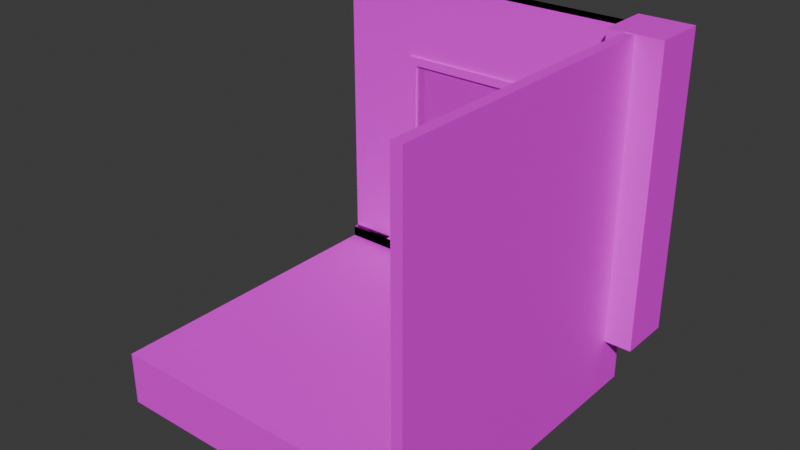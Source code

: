 # Source: modularbuilding2.0.blend  (saved by Blender 4.3.34; exported with 4.5.12 LTS)
import bpy
from mathutils import Matrix  # noqa: F401  (used for matrix-valued properties, if any)

bpy.ops.wm.read_factory_settings(use_empty=True)
scene = bpy.context.scene
scene.name = 'Scene'

# ---- collections
col_outside = bpy.data.collections.new('Outside'); scene.collection.children.link(col_outside)
col_inside = bpy.data.collections.new('Inside'); scene.collection.children.link(col_inside)

# ---- images (referenced by path relative to the original .blend; pixels are not part of the script)
import os
ASSET_DIR = os.environ.get("B2B_ASSET_DIR", "")  # directory of the original .blend (textures are referenced by path, not embedded)
HERE = os.path.dirname(os.path.abspath(__file__))  # packed textures are extracted next to this script under _unpacked/

def load_image(name, relpath, width, height, colorspace="sRGB"):
    """Load a texture the original file referenced (path relative to the .blend, or extracted next to this script)."""
    p = next((c for c in (os.path.join(HERE, relpath), os.path.join(ASSET_DIR, relpath)) if relpath and os.path.exists(c)), "")
    if p:
        img = bpy.data.images.load(p, check_existing=True)
        img.name = name
    else:  # same state as the original file: an image datablock whose file is absent (Cycles renders it pink)
        img = bpy.data.images.new(name, width, height)
        img.source = "FILE"
        img.filepath = "//" + (relpath or name)
    img.colorspace_settings.name = colorspace
    return img
img_colortemplate_png = load_image('ColorTemplate.png', 'ColorTemplate.png', 1024, 1024, 'sRGB')

# ---- materials (node trees are filled in below, after node groups)
mat_base = bpy.data.materials.new('Base')
mat_base.alpha_threshold = 0.0
mat_base.use_transparent_shadow = False
mat_base.roughness = 0.5
mat_base.line_color = (0.0, 0.0, 0.0, 1.0)

# ---- material node trees
mat_base.use_nodes = True; mat_base.node_tree.nodes.clear()
_N = mat_base.node_tree.nodes; _L = mat_base.node_tree.links
n0 = _N.new('ShaderNodeOutputMaterial'); n0.name = 'Material Output'; n0.location = (300, 300)
n1 = _N.new('ShaderNodeBsdfPrincipled'); n1.name = 'Principled BSDF'; n1.location = (10, 300)
n1.inputs[3].default_value = 1.45
n2 = _N.new('ShaderNodeTexImage'); n2.name = 'Image Texture'; n2.location = (-323, 240)
n2.image = img_colortemplate_png
_L.new(n1.outputs[0], n0.inputs[0])
_L.new(n2.outputs[0], n1.inputs[0])
n0.is_active_output = True

# ---- world
world_world = bpy.data.worlds.new('World'); scene.world = world_world
world_world.use_nodes = True; world_world.node_tree.nodes.clear()
_N = world_world.node_tree.nodes; _L = world_world.node_tree.links
n0 = _N.new('ShaderNodeOutputWorld'); n0.name = 'World Output'; n0.location = (300, 300)
n1 = _N.new('ShaderNodeBackground'); n1.name = 'Background'; n1.location = (10, 300)
n1.inputs[0].default_value = (0.05088, 0.05088, 0.05088, 1.0)
_L.new(n1.outputs[0], n0.inputs[0])
n0.is_active_output = True
world_world.color = (0.05088, 0.05088, 0.05088)
world_world.use_sun_shadow = False
world_world.sun_shadow_jitter_overblur = 0.0

# ---- meshes
me_cube = bpy.data.meshes.new('Cube')
me_cube.from_pydata([(-1.0, -1.0, -1.0), (-1.0, -1.0, 1.0), (-1.0, 1.0, -1.0), (-1.0, 1.0, 1.0), (1.0, -1.0, -1.0), (1.0, -1.0, 1.0), (1.0, 1.0, -1.0), (1.0, 1.0, 1.0)], [], [(0, 1, 3, 2), (2, 3, 7, 6), (6, 7, 5, 4), (4, 5, 1, 0), (2, 6, 4, 0), (7, 3, 1, 5)])
_uv = me_cube.uv_layers.new(name='UVMap')
_uv.uv.foreach_set('vector', [0.1834, 0.379, 0.1834, 0.379, 0.1834, 0.379, 0.1834, 0.379, 0.1834, 0.379, 0.1834, 0.379, 0.1834, 0.379, 0.1834, 0.379, 0.1834, 0.379, 0.1834, 0.379, 0.1834, 0.379, 0.1834, 0.379, 0.1834, 0.379, 0.1834, 0.379, 0.1834, 0.379, 0.1834, 0.379, 0.1834, 0.379, 0.1834, 0.379, 0.1834, 0.379, 0.1834, 0.379, 0.1834, 0.379, 0.1834, 0.379, 0.1834, 0.379, 0.1834, 0.379])
me_cube.materials.append(mat_base)
me_cube.update()
me_plane = bpy.data.meshes.new('Plane')
me_plane.from_pydata([(-3.0, -1.0, -0.2), (3.0, -1.0, -0.2), (-3.0, 1.0, -0.2), (3.0, 1.0, -0.2), (-3.0, -1.0, 5.3), (3.0, -1.0, 5.3), (-3.0, 1.0, 5.3), (3.0, 1.0, 5.3), (-3.0, 1.0, -2.384e-07), (3.0, 1.0, 0.0), (3.0, -1.0, -2.384e-07), (-3.0, -1.0, 0.0), (-3.0, -2.0, -0.2), (3.0, -2.0, -0.2), (-3.0, -2.0, 0.0), (3.0, -2.0, -2.384e-07)], [], [(0, 2, 3, 1), (4, 5, 7, 6), (9, 8, 6, 7), (11, 10, 5, 4), (10, 9, 7, 5), (8, 11, 4, 6), (2, 0, 11, 8), (1, 3, 9, 10), (1, 10, 15, 13), (3, 2, 8, 9), (12, 13, 15, 14), (0, 1, 13, 12), (11, 0, 12, 14), (10, 11, 14, 15)])
_uv = me_plane.uv_layers.new(name='UVMap')
_uv.uv.foreach_set('vector', [0.1835, 0.3717, 0.1835, 0.3717, 0.1835, 0.3717, 0.1835, 0.3717, 0.2227, 0.7916, 0.2227, 0.7916, 0.2227, 0.7916, 0.2227, 0.7916, 0.2227, 0.7916, 0.2227, 0.7916, 0.2227, 0.7916, 0.2227, 0.7916, 0.2227, 0.7916, 0.2227, 0.7916, 0.2227, 0.7916, 0.2227, 0.7916, 0.2227, 0.7916, 0.2227, 0.7916, 0.2227, 0.7916, 0.2227, 0.7916, 0.2227, 0.7916, 0.2227, 0.7916, 0.2227, 0.7916, 0.2227, 0.7916, 0.1835, 0.3717, 0.1835, 0.3717, 0.1835, 0.3717, 0.1835, 0.3717, 0.1835, 0.3717, 0.1835, 0.3717, 0.1835, 0.3717, 0.1835, 0.3717, 0.1835, 0.3717, 0.1835, 0.3717, 0.1835, 0.3717, 0.1835, 0.3717, 0.1835, 0.3717, 0.1835, 0.3717, 0.1835, 0.3717, 0.1835, 0.3717, 0.1835, 0.3717, 0.1835, 0.3717, 0.1835, 0.3717, 0.1835, 0.3717, 0.1835, 0.3717, 0.1835, 0.3717, 0.1835, 0.3717, 0.1835, 0.3717, 0.1835, 0.3717, 0.1835, 0.3717, 0.1835, 0.3717, 0.1835, 0.3717, 0.1835, 0.3717, 0.1835, 0.3717, 0.1835, 0.3717, 0.1835, 0.3717])
me_plane.materials.append(mat_base)
me_plane.update()
me_plane_002 = bpy.data.meshes.new('Plane.002')
me_plane_002.from_pydata([(-1.999, -0.1718, 0.1), (1.999, -0.1718, 0.1), (-1.999, -0.1718, -0.1), (1.999, -0.1718, -0.1), (-0.9716, 3.229, 0.1), (0.9716, 3.229, 0.1), (-0.9716, 3.229, -0.1), (0.9716, 3.229, -0.1), (-0.9716, 1.324, -0.1), (0.9716, 1.324, -0.1), (0.9716, 1.324, 0.1), (-0.9716, 1.324, 0.1), (-1.999, -0.1718, 0.2), (1.999, -0.1718, 0.2), (-1.999, 2.384e-07, 0.2), (1.999, 0.0, 0.2), (-1.999, 4.553, 0.1), (1.999, 4.553, 0.1), (1.999, 4.553, -0.1), (-1.999, 4.553, -0.1), (-1.999, 0.0, -0.1), (1.999, 0.0, 0.1), (1.999, 2.384e-07, -0.1), (-1.999, 2.384e-07, 0.1), (-1.074, 3.361, 0.1), (1.074, 3.361, 0.1), (1.074, 1.192, 0.1), (-1.074, 1.192, 0.1), (1.074, 3.361, -0.1), (-1.074, 3.361, -0.1), (-1.074, 1.192, -0.1), (1.074, 1.192, -0.1), (-0.9716, 3.229, 0.1426), (0.9716, 3.229, 0.1426), (0.9716, 3.229, -0.1426), (-0.9716, 3.229, -0.1426), (-0.9716, 1.324, -0.1426), (0.9716, 1.324, 0.1426), (0.9716, 1.324, -0.1426), (-0.9716, 1.324, 0.1426), (-1.074, 3.361, 0.1426), (1.074, 3.361, -0.1426), (1.074, 1.192, -0.1426), (-1.074, 1.192, 0.1426), (1.074, 3.361, 0.1426), (1.074, 1.192, 0.1426), (-1.074, 3.361, -0.1426), (-1.074, 1.192, -0.1426)], [], [(0, 2, 3, 1), (16, 17, 18, 19), (9, 8, 11, 10), (7, 9, 10, 5), (21, 22, 18, 17), (20, 23, 16, 19), (2, 0, 23, 20), (1, 3, 22, 21), (1, 21, 15, 13), (3, 2, 20, 22), (12, 13, 15, 14), (0, 1, 13, 12), (23, 0, 12, 14), (21, 23, 14, 15), (24, 25, 17, 16), (28, 29, 19, 18), (29, 30, 20, 19), (25, 26, 21, 17), (31, 28, 18, 22), (27, 24, 16, 23), (26, 27, 23, 21), (30, 31, 22, 20), (8, 6, 4, 11), (6, 7, 5, 4), (7, 6, 35, 34), (4, 5, 33, 32), (8, 9, 38, 36), (10, 11, 39, 37), (29, 28, 41, 46), (11, 4, 32, 39), (25, 24, 40, 44), (30, 29, 46, 47), (37, 39, 43, 45), (39, 32, 40, 43), (33, 37, 45, 44), (32, 33, 44, 40), (36, 38, 42, 47), (38, 34, 41, 42), (35, 36, 47, 46), (34, 35, 46, 41), (27, 26, 45, 43), (6, 8, 36, 35), (31, 30, 47, 42), (24, 27, 43, 40), (5, 10, 37, 33), (28, 31, 42, 41), (26, 25, 44, 45), (9, 7, 34, 38)])
_uv = me_plane_002.uv_layers.new(name='UVMap')
_uv.uv.foreach_set('vector', [0.184, 0.3711, 0.184, 0.3711, 0.184, 0.3711, 0.184, 0.3711, 0.184, 0.3711, 0.184, 0.3711, 0.184, 0.3711, 0.184, 0.3711, 0.184, 0.3711, 0.184, 0.3711, 0.184, 0.3711, 0.184, 0.3711, 0.184, 0.3711, 0.184, 0.3711, 0.184, 0.3711, 0.184, 0.3711, 0.2787, 0.8008, 0.2787, 0.8008, 0.2787, 0.8008, 0.2787, 0.8008, 0.2787, 0.8008, 0.2787, 0.8008, 0.2787, 0.8008, 0.2787, 0.8008, 0.184, 0.3711, 0.184, 0.3711, 0.184, 0.3711, 0.184, 0.3711, 0.184, 0.3711, 0.184, 0.3711, 0.184, 0.3711, 0.184, 0.3711, 0.184, 0.3711, 0.184, 0.3711, 0.184, 0.3711, 0.184, 0.3711, 0.184, 0.3711, 0.184, 0.3711, 0.184, 0.3711, 0.184, 0.3711, 0.184, 0.3711, 0.184, 0.3711, 0.184, 0.3711, 0.184, 0.3711, 0.184, 0.3711, 0.184, 0.3711, 0.184, 0.3711, 0.184, 0.3711, 0.184, 0.3711, 0.184, 0.3711, 0.184, 0.3711, 0.184, 0.3711, 0.184, 0.3711, 0.184, 0.3711, 0.184, 0.3711, 0.184, 0.3711, 0.2152, 0.793, 0.2152, 0.793, 0.2152, 0.793, 0.2152, 0.793, 0.2152, 0.793, 0.2152, 0.793, 0.2152, 0.793, 0.2152, 0.793, 0.2152, 0.793, 0.2152, 0.793, 0.2152, 0.793, 0.2152, 0.793, 0.2152, 0.793, 0.2152, 0.793, 0.2152, 0.793, 0.2152, 0.793, 0.2152, 0.793, 0.2152, 0.793, 0.2152, 0.793, 0.2152, 0.793, 0.2152, 0.793, 0.2152, 0.793, 0.2152, 0.793, 0.2152, 0.793, 0.2152, 0.793, 0.2152, 0.793, 0.2152, 0.793, 0.2152, 0.793, 0.2152, 0.793, 0.2152, 0.793, 0.2152, 0.793, 0.2152, 0.793, 0.184, 0.3711, 0.184, 0.3711, 0.184, 0.3711, 0.184, 0.3711, 0.184, 0.3711, 0.184, 0.3711, 0.184, 0.3711, 0.184, 0.3711, 0.184, 0.3711, 0.184, 0.3711, 0.184, 0.3711, 0.184, 0.3711, 0.184, 0.3711, 0.184, 0.3711, 0.184, 0.3711, 0.184, 0.3711, 0.184, 0.3711, 0.184, 0.3711, 0.184, 0.3711, 0.184, 0.3711, 0.184, 0.3711, 0.184, 0.3711, 0.184, 0.3711, 0.184, 0.3711, 0.184, 0.3711, 0.184, 0.3711, 0.184, 0.3711, 0.184, 0.3711, 0.184, 0.3711, 0.184, 0.3711, 0.184, 0.3711, 0.184, 0.3711, 0.184, 0.3711, 0.184, 0.3711, 0.184, 0.3711, 0.184, 0.3711, 0.184, 0.3711, 0.184, 0.3711, 0.184, 0.3711, 0.184, 0.3711, 0.184, 0.3711, 0.184, 0.3711, 0.184, 0.3711, 0.184, 0.3711, 0.184, 0.3711, 0.184, 0.3711, 0.184, 0.3711, 0.184, 0.3711, 0.184, 0.3711, 0.184, 0.3711, 0.184, 0.3711, 0.184, 0.3711, 0.184, 0.3711, 0.184, 0.3711, 0.184, 0.3711, 0.184, 0.3711, 0.184, 0.3711, 0.184, 0.3711, 0.184, 0.3711, 0.184, 0.3711, 0.184, 0.3711, 0.184, 0.3711, 0.184, 0.3711, 0.184, 0.3711, 0.184, 0.3711, 0.184, 0.3711, 0.184, 0.3711, 0.184, 0.3711, 0.184, 0.3711, 0.184, 0.3711, 0.184, 0.3711, 0.184, 0.3711, 0.184, 0.3711, 0.184, 0.3711, 0.184, 0.3711, 0.184, 0.3711, 0.184, 0.3711, 0.184, 0.3711, 0.184, 0.3711, 0.184, 0.3711, 0.184, 0.3711, 0.184, 0.3711, 0.184, 0.3711, 0.184, 0.3711, 0.184, 0.3711, 0.184, 0.3711, 0.184, 0.3711, 0.184, 0.3711, 0.184, 0.3711, 0.184, 0.3711, 0.184, 0.3711, 0.184, 0.3711, 0.184, 0.3711, 0.184, 0.3711, 0.184, 0.3711, 0.184, 0.3711, 0.184, 0.3711, 0.184, 0.3711, 0.184, 0.3711, 0.184, 0.3711, 0.184, 0.3711, 0.184, 0.3711, 0.184, 0.3711, 0.184, 0.3711])
me_plane_002.materials.append(mat_base)
me_plane_002.update()
me_plane_003 = bpy.data.meshes.new('Plane.003')
me_plane_003.from_pydata([(-3.0, -1.0, -0.2), (3.0, -1.0, -0.2), (-3.0, 1.0, -0.2), (3.0, 1.0, -0.2), (-3.0, -1.0, 5.3), (3.0, -1.0, 5.3), (-3.0, 1.0, 5.3), (3.0, 1.0, 5.3), (-3.0, 1.0, -1.192e-07), (3.0, 1.0, 1.192e-07), (3.0, -1.0, -1.192e-07), (-3.0, -1.0, 1.192e-07), (-3.0, -2.0, -0.2), (3.0, -2.0, -0.2), (-3.0, -2.0, 1.192e-07), (3.0, -2.0, -1.192e-07), (-1.3, -1.0, -0.2), (1.3, -1.0, -0.2), (1.3, 1.0, -0.2), (-1.3, 1.0, -0.2), (-1.3, -1.0, 5.3), (1.3, -1.0, 5.3), (1.3, 1.0, 5.3), (-1.3, 1.0, 5.3), (1.3, -1.0, 0.0), (-1.3, -1.0, 0.0), (-1.3, 1.0, 0.0), (1.3, 1.0, 0.0), (-1.3, -2.0, -0.2), (1.3, -2.0, -0.2), (1.3, -2.0, 0.0), (-1.3, -2.0, 0.0), (-3.0, 1.0, 4.3), (3.0, -1.0, 4.3), (3.0, 1.0, 4.3), (-3.0, -1.0, 4.3), (-1.3, -1.0, 4.3), (1.3, -1.0, 4.3), (1.3, 1.0, 4.3), (-1.3, 1.0, 4.3)], [], [(17, 18, 3, 1), (21, 5, 7, 22), (39, 32, 6, 23), (37, 33, 5, 21), (33, 34, 7, 5), (32, 35, 4, 6), (2, 0, 11, 8), (1, 3, 9, 10), (1, 10, 15, 13), (19, 2, 8, 26), (29, 13, 15, 30), (17, 1, 13, 29), (11, 0, 12, 14), (25, 11, 14, 31), (10, 24, 30, 15), (24, 17, 29, 30), (0, 16, 28, 12), (25, 16, 19, 26), (12, 28, 31, 14), (24, 27, 18, 17), (3, 18, 27, 9), (27, 24, 37, 38), (35, 36, 20, 4), (36, 37, 21, 20), (34, 38, 22, 7), (38, 39, 23, 22), (4, 20, 23, 6), (20, 21, 22, 23), (0, 2, 19, 16), (25, 31, 28, 16), (38, 37, 36, 39), (9, 27, 38, 34), (26, 39, 36, 25), (11, 25, 36, 35), (8, 11, 35, 32), (10, 9, 34, 33), (24, 10, 33, 37), (26, 8, 32, 39)])
_uv = me_plane_003.uv_layers.new(name='UVMap')
_uv.uv.foreach_set('vector', [0.1838, 0.3704, 0.1838, 0.3704, 0.1838, 0.3704, 0.1838, 0.3704, 0.2146, 0.7937, 0.2146, 0.7937, 0.2146, 0.7937, 0.2146, 0.7937, 0.2146, 0.7937, 0.2146, 0.7937, 0.2146, 0.7937, 0.2146, 0.7937, 0.2146, 0.7937, 0.2146, 0.7937, 0.2146, 0.7937, 0.2146, 0.7937, 0.2146, 0.7937, 0.2146, 0.7937, 0.2146, 0.7937, 0.2146, 0.7937, 0.2146, 0.7937, 0.2146, 0.7937, 0.2146, 0.7937, 0.2146, 0.7937, 0.1838, 0.3704, 0.1838, 0.3704, 0.1838, 0.3704, 0.1838, 0.3704, 0.1838, 0.3704, 0.1838, 0.3704, 0.1838, 0.3704, 0.1838, 0.3704, 0.1838, 0.3704, 0.1838, 0.3704, 0.1838, 0.3704, 0.1838, 0.3704, 0.1838, 0.3704, 0.1838, 0.3704, 0.1838, 0.3704, 0.1838, 0.3704, 0.1838, 0.3704, 0.1838, 0.3704, 0.1838, 0.3704, 0.1838, 0.3704, 0.1838, 0.3704, 0.1838, 0.3704, 0.1838, 0.3704, 0.1838, 0.3704, 0.1838, 0.3704, 0.1838, 0.3704, 0.1838, 0.3704, 0.1838, 0.3704, 0.1838, 0.3704, 0.1838, 0.3704, 0.1838, 0.3704, 0.1838, 0.3704, 0.1838, 0.3704, 0.1838, 0.3704, 0.1838, 0.3704, 0.1838, 0.3704, 0.1838, 0.3704, 0.1838, 0.3704, 0.1838, 0.3704, 0.1838, 0.3704, 0.1838, 0.3704, 0.1838, 0.3704, 0.1838, 0.3704, 0.1838, 0.3704, 0.1838, 0.3704, 0.1838, 0.3704, 0.1838, 0.3704, 0.1838, 0.3704, 0.1838, 0.3704, 0.1838, 0.3704, 0.1838, 0.3704, 0.1838, 0.3704, 0.1838, 0.3704, 0.1838, 0.3704, 0.1838, 0.3704, 0.1838, 0.3704, 0.1838, 0.3704, 0.1838, 0.3704, 0.1838, 0.3704, 0.1838, 0.3704, 0.2146, 0.7937, 0.2146, 0.7937, 0.2146, 0.7937, 0.2146, 0.7937, 0.2146, 0.7937, 0.2146, 0.7937, 0.2146, 0.7937, 0.2146, 0.7937, 0.2146, 0.7937, 0.2146, 0.7937, 0.2146, 0.7937, 0.2146, 0.7937, 0.2146, 0.7937, 0.2146, 0.7937, 0.2146, 0.7937, 0.2146, 0.7937, 0.2146, 0.7937, 0.2146, 0.7937, 0.2146, 0.7937, 0.2146, 0.7937, 0.2146, 0.7937, 0.2146, 0.7937, 0.2146, 0.7937, 0.2146, 0.7937, 0.2146, 0.7937, 0.2146, 0.7937, 0.2146, 0.7937, 0.2146, 0.7937, 0.1838, 0.3704, 0.1838, 0.3704, 0.1838, 0.3704, 0.1838, 0.3704, 0.1838, 0.3704, 0.1838, 0.3704, 0.1838, 0.3704, 0.1838, 0.3704, 0.2146, 0.7937, 0.2146, 0.7937, 0.2146, 0.7937, 0.2146, 0.7937, 0.2146, 0.7937, 0.2146, 0.7937, 0.2146, 0.7937, 0.2146, 0.7937, 0.2146, 0.7937, 0.2146, 0.7937, 0.2146, 0.7937, 0.2146, 0.7937, 0.2146, 0.7937, 0.2146, 0.7937, 0.2146, 0.7937, 0.2146, 0.7937, 0.2146, 0.7937, 0.2146, 0.7937, 0.2146, 0.7937, 0.2146, 0.7937, 0.2146, 0.7937, 0.2146, 0.7937, 0.2146, 0.7937, 0.2146, 0.7937, 0.2146, 0.7937, 0.2146, 0.7937, 0.2146, 0.7937, 0.2146, 0.7937, 0.2146, 0.7937, 0.2146, 0.7937, 0.2146, 0.7937, 0.2146, 0.7937])
me_plane_003.materials.append(mat_base)
me_plane_003.update()
me_cube_001 = bpy.data.meshes.new('Cube.001')
me_cube_001.from_pydata([(5.0, 5.0, 1.0), (5.0, 5.0, 12.02), (5.0, 7.0, 1.0), (5.0, 7.0, 12.02), (7.0, 5.0, 1.0), (7.0, 5.0, 12.02), (7.0, 7.0, 1.0), (7.0, 7.0, 12.02)], [], [(0, 1, 3, 2), (2, 3, 7, 6), (6, 7, 5, 4), (4, 5, 1, 0), (2, 6, 4, 0), (7, 3, 1, 5)])
_uv = me_cube_001.uv_layers.new(name='UVMap')
_uv.uv.foreach_set('vector', [0.2695, 0.3939, 0.2695, 0.3939, 0.2695, 0.3939, 0.2695, 0.3939, 0.2695, 0.3939, 0.2695, 0.3939, 0.2695, 0.3939, 0.2695, 0.3939, 0.2695, 0.3939, 0.2695, 0.3939, 0.2695, 0.3939, 0.2695, 0.3939, 0.2695, 0.3939, 0.2695, 0.3939, 0.2695, 0.3939, 0.2695, 0.3939, 0.2695, 0.3939, 0.2695, 0.3939, 0.2695, 0.3939, 0.2695, 0.3939, 0.2695, 0.3939, 0.2695, 0.3939, 0.2695, 0.3939, 0.2695, 0.3939])
me_cube_001.materials.append(mat_base)
me_cube_001.update()
me_plane_007 = bpy.data.meshes.new('Plane.007')
me_plane_007.from_pydata([(-6.0, -2.0, -0.1), (-0.2, -2.0, -0.1), (-6.0, -1.55e-06, -0.1), (-0.2, -1.55e-06, -0.1), (-6.0, -2.0, 5.4), (-0.2, -2.0, 5.4), (-6.0, -1.55e-06, 5.4), (-0.2, -1.55e-06, 5.4), (-6.0, -1.55e-06, 0.1), (-0.2, -1.55e-06, 0.1), (-0.2, -2.0, 0.1), (-6.0, -2.0, 0.1), (-6.0, -3.0, -0.1), (-0.3, -3.0, -0.1), (-6.0, -3.0, 0.1), (-0.3, -3.0, 0.1), (-2.384e-07, -2.0, -0.1), (-2.384e-07, -1.55e-06, -0.1), (-2.384e-07, -2.0, 5.4), (-2.384e-07, -1.55e-06, 5.4), (-2.384e-07, -1.55e-06, 0.1), (-2.384e-07, -2.0, 0.1), (-0.2, -60.0, 0.1), (-0.2, -60.0, 5.4), (-2.384e-07, -60.0, 5.4), (-2.384e-07, -60.0, 0.1), (-2.384e-07, -60.0, -0.1), (-0.2, -60.0, -0.1), (-0.3, -60.0, -0.1), (-0.3, -60.0, 0.1)], [], [(0, 2, 3, 1), (4, 5, 7, 6), (9, 8, 6, 7), (11, 10, 5, 4), (9, 7, 19, 20), (8, 11, 4, 6), (2, 0, 11, 8), (7, 5, 18, 19), (3, 2, 8, 9), (12, 13, 15, 14), (0, 1, 13, 12), (11, 0, 12, 14), (10, 11, 14, 15), (21, 20, 19, 18), (16, 17, 20, 21), (1, 3, 17, 16), (3, 9, 20, 17), (21, 18, 24, 25), (16, 21, 25, 26), (15, 13, 28, 29), (23, 22, 25, 24), (25, 22, 27, 26), (1, 16, 26, 27), (5, 10, 22, 23), (18, 5, 23, 24), (29, 28, 27, 22), (13, 1, 27, 28), (10, 15, 29, 22)])
_uv = me_plane_007.uv_layers.new(name='UVMap')
_uv.uv.foreach_set('vector', [0.1844, 0.372, 0.1844, 0.372, 0.1844, 0.372, 0.1844, 0.372, 0.2154, 0.7923, 0.2154, 0.7923, 0.2154, 0.7923, 0.2154, 0.7923, 0.2154, 0.7923, 0.2154, 0.7923, 0.2154, 0.7923, 0.2154, 0.7923, 0.2154, 0.7923, 0.2154, 0.7923, 0.2154, 0.7923, 0.2154, 0.7923, 0.2154, 0.7923, 0.2154, 0.7923, 0.2154, 0.7923, 0.2154, 0.7923, 0.2154, 0.7923, 0.2154, 0.7923, 0.2154, 0.7923, 0.2154, 0.7923, 0.1844, 0.372, 0.1844, 0.372, 0.1844, 0.372, 0.1844, 0.372, 0.2154, 0.7923, 0.2154, 0.7923, 0.2154, 0.7923, 0.2154, 0.7923, 0.1844, 0.372, 0.1844, 0.372, 0.1844, 0.372, 0.1844, 0.372, 0.1844, 0.372, 0.1844, 0.372, 0.1844, 0.372, 0.1844, 0.372, 0.1844, 0.372, 0.1844, 0.372, 0.1844, 0.372, 0.1844, 0.372, 0.1844, 0.372, 0.1844, 0.372, 0.1844, 0.372, 0.1844, 0.372, 0.1844, 0.372, 0.1844, 0.372, 0.1844, 0.372, 0.1844, 0.372, 0.2154, 0.7923, 0.2154, 0.7923, 0.2154, 0.7923, 0.2154, 0.7923, 0.1844, 0.372, 0.1844, 0.372, 0.1844, 0.372, 0.1844, 0.372, 0.1844, 0.372, 0.1844, 0.372, 0.1844, 0.372, 0.1844, 0.372, 0.1844, 0.372, 0.1844, 0.372, 0.1844, 0.372, 0.1844, 0.372, 0.2146, 0.8004, 0.2146, 0.8004, 0.2146, 0.8004, 0.2146, 0.8004, 0.1844, 0.372, 0.1844, 0.372, 0.1844, 0.372, 0.1844, 0.372, 0.1844, 0.372, 0.1844, 0.372, 0.1844, 0.372, 0.1844, 0.372, 0.2154, 0.7923, 0.2154, 0.7923, 0.2154, 0.7923, 0.2154, 0.7923, 0.1844, 0.372, 0.1844, 0.372, 0.1844, 0.372, 0.1844, 0.372, 0.1844, 0.372, 0.1844, 0.372, 0.1844, 0.372, 0.1844, 0.372, 0.2154, 0.7923, 0.2154, 0.7923, 0.2154, 0.7923, 0.2154, 0.7923, 0.2154, 0.7923, 0.2154, 0.7923, 0.2154, 0.7923, 0.2154, 0.7923, 0.1844, 0.372, 0.1844, 0.372, 0.1844, 0.372, 0.1844, 0.372, 0.1844, 0.372, 0.1844, 0.372, 0.1844, 0.372, 0.1844, 0.372, 0.1844, 0.372, 0.1844, 0.372, 0.1844, 0.372, 0.1844, 0.372])
me_plane_007.materials.append(mat_base)
me_plane_007.update()
me_plane_004 = bpy.data.meshes.new('Plane.004')
me_plane_004.from_pydata([(-3.0, -1.0, -0.2), (3.0, -1.0, -0.2), (-3.0, 1.0, -0.2), (3.0, 1.0, -0.2), (-3.0, -1.0, 5.3), (3.0, -1.0, 5.3), (-3.0, 1.0, 5.3), (3.0, 1.0, 5.3), (-3.0, 1.0, -2.384e-07), (3.0, 1.0, 0.0), (3.0, -1.0, -2.384e-07), (-3.0, -1.0, 0.0), (-3.0, -2.0, -0.2), (3.0, -2.0, -0.2), (-3.0, -2.0, 0.0), (3.0, -2.0, -2.384e-07), (3.0, 2.0, -0.2), (-3.0, 2.0, -0.2), (3.0, 2.0, 0.0), (-3.0, 2.0, -2.384e-07)], [], [(0, 2, 3, 1), (4, 5, 7, 6), (9, 8, 6, 7), (11, 10, 5, 4), (10, 9, 7, 5), (8, 11, 4, 6), (2, 0, 11, 8), (1, 3, 9, 10), (1, 10, 15, 13), (9, 3, 16, 18), (12, 13, 15, 14), (0, 1, 13, 12), (11, 0, 12, 14), (10, 11, 14, 15), (16, 17, 19, 18), (3, 2, 17, 16), (2, 8, 19, 17), (8, 9, 18, 19)])
_uv = me_plane_004.uv_layers.new(name='UVMap')
_uv.uv.foreach_set('vector', [0.184, 0.3707, 0.184, 0.3707, 0.184, 0.3707, 0.184, 0.3707, 0.2142, 0.8006, 0.2142, 0.8006, 0.2142, 0.8006, 0.2142, 0.8006, 0.2142, 0.8006, 0.2142, 0.8006, 0.2142, 0.8006, 0.2142, 0.8006, 0.2142, 0.8006, 0.2142, 0.8006, 0.2142, 0.8006, 0.2142, 0.8006, 0.2142, 0.8006, 0.2142, 0.8006, 0.2142, 0.8006, 0.2142, 0.8006, 0.2142, 0.8006, 0.2142, 0.8006, 0.2142, 0.8006, 0.2142, 0.8006, 0.184, 0.3707, 0.184, 0.3707, 0.184, 0.3707, 0.184, 0.3707, 0.184, 0.3707, 0.184, 0.3707, 0.184, 0.3707, 0.184, 0.3707, 0.184, 0.3707, 0.184, 0.3707, 0.184, 0.3707, 0.184, 0.3707, 0.184, 0.3707, 0.184, 0.3707, 0.184, 0.3707, 0.184, 0.3707, 0.184, 0.3707, 0.184, 0.3707, 0.184, 0.3707, 0.184, 0.3707, 0.184, 0.3707, 0.184, 0.3707, 0.184, 0.3707, 0.184, 0.3707, 0.184, 0.3707, 0.184, 0.3707, 0.184, 0.3707, 0.184, 0.3707, 0.184, 0.3707, 0.184, 0.3707, 0.184, 0.3707, 0.184, 0.3707, 0.184, 0.3707, 0.184, 0.3707, 0.184, 0.3707, 0.184, 0.3707, 0.184, 0.3707, 0.184, 0.3707, 0.184, 0.3707, 0.184, 0.3707, 0.184, 0.3707, 0.184, 0.3707, 0.184, 0.3707, 0.184, 0.3707, 0.184, 0.3707, 0.184, 0.3707, 0.184, 0.3707, 0.184, 0.3707])
me_plane_004.materials.append(mat_base)
me_plane_004.update()
me_plane_006 = bpy.data.meshes.new('Plane.006')
me_plane_006.from_pydata([(-3.0, -1.0, -0.2), (3.0, -1.0, -0.2), (-3.0, 1.0, -0.2), (3.0, 1.0, -0.2), (-3.0, -1.0, 5.3), (3.0, -1.0, 5.3), (-3.0, 1.0, 5.3), (3.0, 1.0, 5.3), (-3.0, 1.0, -2.384e-07), (3.0, 1.0, 0.0), (3.0, -1.0, -2.384e-07), (-3.0, -1.0, 0.0), (-3.0, -2.0, -0.2), (3.0, -2.0, -0.2), (-3.0, -2.0, 0.0), (3.0, -2.0, -2.384e-07), (3.0, 2.0, -0.2), (-3.0, 2.0, -0.2), (3.0, 2.0, 0.0), (-3.0, 2.0, -2.384e-07), (-1.3, -1.0, -0.2), (1.3, -1.0, -0.2), (1.3, 1.0, -0.2), (-1.3, 1.0, -0.2), (-1.3, -1.0, 5.3), (1.3, -1.0, 5.3), (1.3, 1.0, 5.3), (-1.3, 1.0, 5.3), (1.3, -1.0, -1.788e-07), (-1.3, -1.0, -5.96e-08), (-1.3, 1.0, -1.788e-07), (1.3, 1.0, -5.96e-08), (-1.3, -2.0, -0.2), (1.3, -2.0, -0.2), (1.3, -2.0, -1.788e-07), (-1.3, -2.0, -5.96e-08), (1.3, 2.0, -0.2), (-1.3, 2.0, -0.2), (-1.3, 2.0, -1.788e-07), (1.3, 2.0, -5.96e-08), (-3.0, 1.0, 4.3), (3.0, -1.0, 4.3), (3.0, 1.0, 4.3), (-3.0, -1.0, 4.3), (-1.3, -1.0, 4.3), (1.3, -1.0, 4.3), (1.3, 1.0, 4.3), (-1.3, 1.0, 4.3)], [], [(21, 22, 3, 1), (25, 5, 7, 26), (47, 40, 6, 27), (45, 41, 5, 25), (41, 42, 7, 5), (40, 43, 4, 6), (2, 0, 11, 8), (1, 3, 9, 10), (1, 10, 15, 13), (9, 3, 16, 18), (33, 13, 15, 34), (21, 1, 13, 33), (11, 0, 12, 14), (29, 11, 14, 35), (37, 17, 19, 38), (23, 2, 17, 37), (2, 8, 19, 17), (31, 9, 18, 39), (8, 30, 38, 19), (3, 22, 36, 16), (16, 36, 39, 18), (10, 28, 34, 15), (0, 20, 32, 12), (12, 32, 35, 14), (43, 44, 24, 4), (44, 45, 25, 24), (42, 46, 26, 7), (46, 47, 27, 26), (4, 24, 27, 6), (24, 25, 26, 27), (0, 2, 23, 20), (9, 31, 46, 42), (11, 29, 44, 43), (8, 11, 43, 40), (10, 9, 42, 41), (28, 10, 41, 45), (30, 8, 40, 47), (29, 35, 32, 20), (30, 29, 20, 23), (30, 23, 37, 38), (44, 29, 30, 47), (47, 46, 45, 44), (31, 28, 45, 46), (28, 31, 22, 21), (28, 21, 33, 34), (31, 39, 36, 22)])
_uv = me_plane_006.uv_layers.new(name='UVMap')
_uv.uv.foreach_set('vector', [0.1839, 0.3705, 0.1839, 0.3705, 0.1839, 0.3705, 0.1839, 0.3705, 0.2154, 0.8002, 0.2154, 0.8002, 0.2154, 0.8002, 0.2154, 0.8002, 0.2154, 0.8002, 0.2154, 0.8002, 0.2154, 0.8002, 0.2154, 0.8002, 0.2154, 0.8002, 0.2154, 0.8002, 0.2154, 0.8002, 0.2154, 0.8002, 0.2154, 0.8002, 0.2154, 0.8002, 0.2154, 0.8002, 0.2154, 0.8002, 0.2154, 0.8002, 0.2154, 0.8002, 0.2154, 0.8002, 0.2154, 0.8002, 0.1839, 0.3705, 0.1839, 0.3705, 0.1839, 0.3705, 0.1839, 0.3705, 0.1839, 0.3705, 0.1839, 0.3705, 0.1839, 0.3705, 0.1839, 0.3705, 0.1839, 0.3705, 0.1839, 0.3705, 0.1839, 0.3705, 0.1839, 0.3705, 0.1839, 0.3705, 0.1839, 0.3705, 0.1839, 0.3705, 0.1839, 0.3705, 0.1839, 0.3705, 0.1839, 0.3705, 0.1839, 0.3705, 0.1839, 0.3705, 0.1839, 0.3705, 0.1839, 0.3705, 0.1839, 0.3705, 0.1839, 0.3705, 0.1839, 0.3705, 0.1839, 0.3705, 0.1839, 0.3705, 0.1839, 0.3705, 0.1839, 0.3705, 0.1839, 0.3705, 0.1839, 0.3705, 0.1839, 0.3705, 0.1839, 0.3705, 0.1839, 0.3705, 0.1839, 0.3705, 0.1839, 0.3705, 0.1839, 0.3705, 0.1839, 0.3705, 0.1839, 0.3705, 0.1839, 0.3705, 0.1839, 0.3705, 0.1839, 0.3705, 0.1839, 0.3705, 0.1839, 0.3705, 0.1839, 0.3705, 0.1839, 0.3705, 0.1839, 0.3705, 0.1839, 0.3705, 0.1839, 0.3705, 0.1839, 0.3705, 0.1839, 0.3705, 0.1839, 0.3705, 0.1839, 0.3705, 0.1839, 0.3705, 0.1839, 0.3705, 0.1839, 0.3705, 0.1839, 0.3705, 0.1839, 0.3705, 0.1839, 0.3705, 0.1839, 0.3705, 0.1839, 0.3705, 0.1839, 0.3705, 0.1839, 0.3705, 0.1839, 0.3705, 0.1839, 0.3705, 0.1839, 0.3705, 0.1839, 0.3705, 0.1839, 0.3705, 0.1839, 0.3705, 0.1839, 0.3705, 0.1839, 0.3705, 0.1839, 0.3705, 0.2154, 0.8002, 0.2154, 0.8002, 0.2154, 0.8002, 0.2154, 0.8002, 0.2154, 0.8002, 0.2154, 0.8002, 0.2154, 0.8002, 0.2154, 0.8002, 0.2154, 0.8002, 0.2154, 0.8002, 0.2154, 0.8002, 0.2154, 0.8002, 0.2154, 0.8002, 0.2154, 0.8002, 0.2154, 0.8002, 0.2154, 0.8002, 0.2154, 0.8002, 0.2154, 0.8002, 0.2154, 0.8002, 0.2154, 0.8002, 0.2154, 0.8002, 0.2154, 0.8002, 0.2154, 0.8002, 0.2154, 0.8002, 0.1839, 0.3705, 0.1839, 0.3705, 0.1839, 0.3705, 0.1839, 0.3705, 0.2154, 0.8002, 0.2154, 0.8002, 0.2154, 0.8002, 0.2154, 0.8002, 0.2154, 0.8002, 0.2154, 0.8002, 0.2154, 0.8002, 0.2154, 0.8002, 0.2154, 0.8002, 0.2154, 0.8002, 0.2154, 0.8002, 0.2154, 0.8002, 0.2154, 0.8002, 0.2154, 0.8002, 0.2154, 0.8002, 0.2154, 0.8002, 0.2154, 0.8002, 0.2154, 0.8002, 0.2154, 0.8002, 0.2154, 0.8002, 0.2154, 0.8002, 0.2154, 0.8002, 0.2154, 0.8002, 0.2154, 0.8002, 0.1839, 0.3705, 0.1839, 0.3705, 0.1839, 0.3705, 0.1839, 0.3705, 0.1839, 0.3705, 0.1839, 0.3705, 0.1839, 0.3705, 0.1839, 0.3705, 0.1839, 0.3705, 0.1839, 0.3705, 0.1839, 0.3705, 0.1839, 0.3705, 0.2154, 0.8002, 0.2154, 0.8002, 0.2154, 0.8002, 0.2154, 0.8002, 0.2154, 0.8002, 0.2154, 0.8002, 0.2154, 0.8002, 0.2154, 0.8002, 0.2154, 0.8002, 0.2154, 0.8002, 0.2154, 0.8002, 0.2154, 0.8002, 0.1839, 0.3705, 0.1839, 0.3705, 0.1839, 0.3705, 0.1839, 0.3705, 0.1839, 0.3705, 0.1839, 0.3705, 0.1839, 0.3705, 0.1839, 0.3705, 0.1839, 0.3705, 0.1839, 0.3705, 0.1839, 0.3705, 0.1839, 0.3705])
me_plane_006.materials.append(mat_base)
me_plane_006.update()
me_cube_002 = bpy.data.meshes.new('Cube.002')
me_cube_002.from_pydata([(-1.0, -1.0, -5.509), (-1.0, -1.0, 5.509), (-1.0, 1.0, -5.509), (-1.0, 1.0, 5.509), (1.0, -1.0, -5.509), (1.0, -1.0, 5.509), (1.0, 1.0, -5.509), (1.0, 1.0, 5.509)], [], [(0, 1, 3, 2), (2, 3, 7, 6), (6, 7, 5, 4), (4, 5, 1, 0), (2, 6, 4, 0), (7, 3, 1, 5)])
_uv = me_cube_002.uv_layers.new(name='UVMap')
_uv.uv.foreach_set('vector', [0.184, 0.3705, 0.184, 0.3705, 0.184, 0.3705, 0.184, 0.3705, 0.184, 0.3705, 0.184, 0.3705, 0.184, 0.3705, 0.184, 0.3705, 0.184, 0.3705, 0.184, 0.3705, 0.184, 0.3705, 0.184, 0.3705, 0.184, 0.3705, 0.184, 0.3705, 0.184, 0.3705, 0.184, 0.3705, 0.184, 0.3705, 0.184, 0.3705, 0.184, 0.3705, 0.184, 0.3705, 0.184, 0.3705, 0.184, 0.3705, 0.184, 0.3705, 0.184, 0.3705])
me_cube_002.materials.append(mat_base)
me_cube_002.update()

# ---- objects
ob_foundation = bpy.data.objects.new('Foundation', me_cube)
ob_walloutside = bpy.data.objects.new('WallOutside', me_plane)
ob_windowoutside = bpy.data.objects.new('WindowOutside', me_plane_002)
ob_doorwayoutside = bpy.data.objects.new('DoorwayOutside', me_plane_003)
ob_pillaroutside = bpy.data.objects.new('PillarOutside', me_cube_001)
ob_corner = bpy.data.objects.new('Corner', me_plane_007)
ob_wallinside = bpy.data.objects.new('WallInside', me_plane_004)
ob_doorwayinside = bpy.data.objects.new('DoorWayInside', me_plane_006)
ob_pillarinside = bpy.data.objects.new('PillarInside', me_cube_002)

# ---- transforms, parenting, visibility, modifiers, constraints
ob_foundation.location = (0.0, 0.0, 0.0)
ob_foundation.scale = (3.0, 3.0, 0.5)
ob_walloutside.location = (1.192e-07, 2.9, 0.7)
ob_walloutside.scale = (1.0, 0.1, 1.0)
ob_windowoutside.location = (1.192e-07, 2.9, 0.7)
ob_windowoutside.rotation_euler = (1.571, -0.0, 0.0)
ob_windowoutside.scale = (1.501, 1.164, 1.0)
ob_doorwayoutside.location = (1.192e-07, 2.9, 0.7)
ob_doorwayoutside.scale = (1.0, 0.1, 1.0)
ob_pillaroutside.location = (0.0, 0.0, 0.0)
ob_pillaroutside.scale = (0.5, 0.5, 0.5)
ob_corner.location = (3.0, 3.0, 0.6)
ob_corner.scale = (1.0, 0.1, 1.0)
ob_wallinside.location = (1.192e-07, 3.0, 0.7)
ob_wallinside.scale = (1.0, 0.1, 1.0)
ob_doorwayinside.location = (1.192e-07, 3.0, 0.7)
ob_doorwayinside.scale = (1.0, 0.1, 1.0)
ob_pillarinside.location = (3.0, 3.0, 3.255)
ob_pillarinside.scale = (0.25, 0.25, 0.5)

# ---- collection membership
col_outside.objects.link(ob_foundation)
col_outside.objects.link(ob_walloutside)
col_outside.objects.link(ob_windowoutside)
col_outside.objects.link(ob_doorwayoutside)
col_outside.objects.link(ob_pillaroutside)
col_outside.objects.link(ob_corner)
col_inside.objects.link(ob_wallinside)
col_inside.objects.link(ob_doorwayinside)
col_inside.objects.link(ob_pillarinside)

# ---- scene / render settings (as saved in the file)
scene.frame_start = 1; scene.frame_end = 250; scene.frame_set(1)
scene.render.engine = 'CYCLES'
scene.cycles.bake_type = 'DIFFUSE'
scene.eevee.ray_tracing_options.trace_max_roughness = 0.0
bpy.context.view_layer.update()

# ---- added for rendering (the .blend has no active camera and no usable light): camera, sun
cam_auto = bpy.data.cameras.new('AutoCamera')
cam_auto.lens = 50.0
cam_auto.sensor_width = 36.0
cam_auto.clip_end = 1000.0
ob_auto_camera = bpy.data.objects.new('AutoCamera', cam_auto)
scene.collection.objects.link(ob_auto_camera)
ob_auto_camera.location = (10.6716, -12.2559, 11.092)
ob_auto_camera.rotation_euler = (1.09748, -7.21219e-08, 0.694738)
scene.camera = ob_auto_camera
light_auto_sun = bpy.data.lights.new('AutoSun', 'SUN')
light_auto_sun.energy = 3.0
light_auto_sun.angle = 0.0523599
ob_auto_sun = bpy.data.objects.new('AutoSun', light_auto_sun)
scene.collection.objects.link(ob_auto_sun)
ob_auto_sun.rotation_euler = (0.872665, 0.174533, 0.523599)
bpy.context.view_layer.update()

